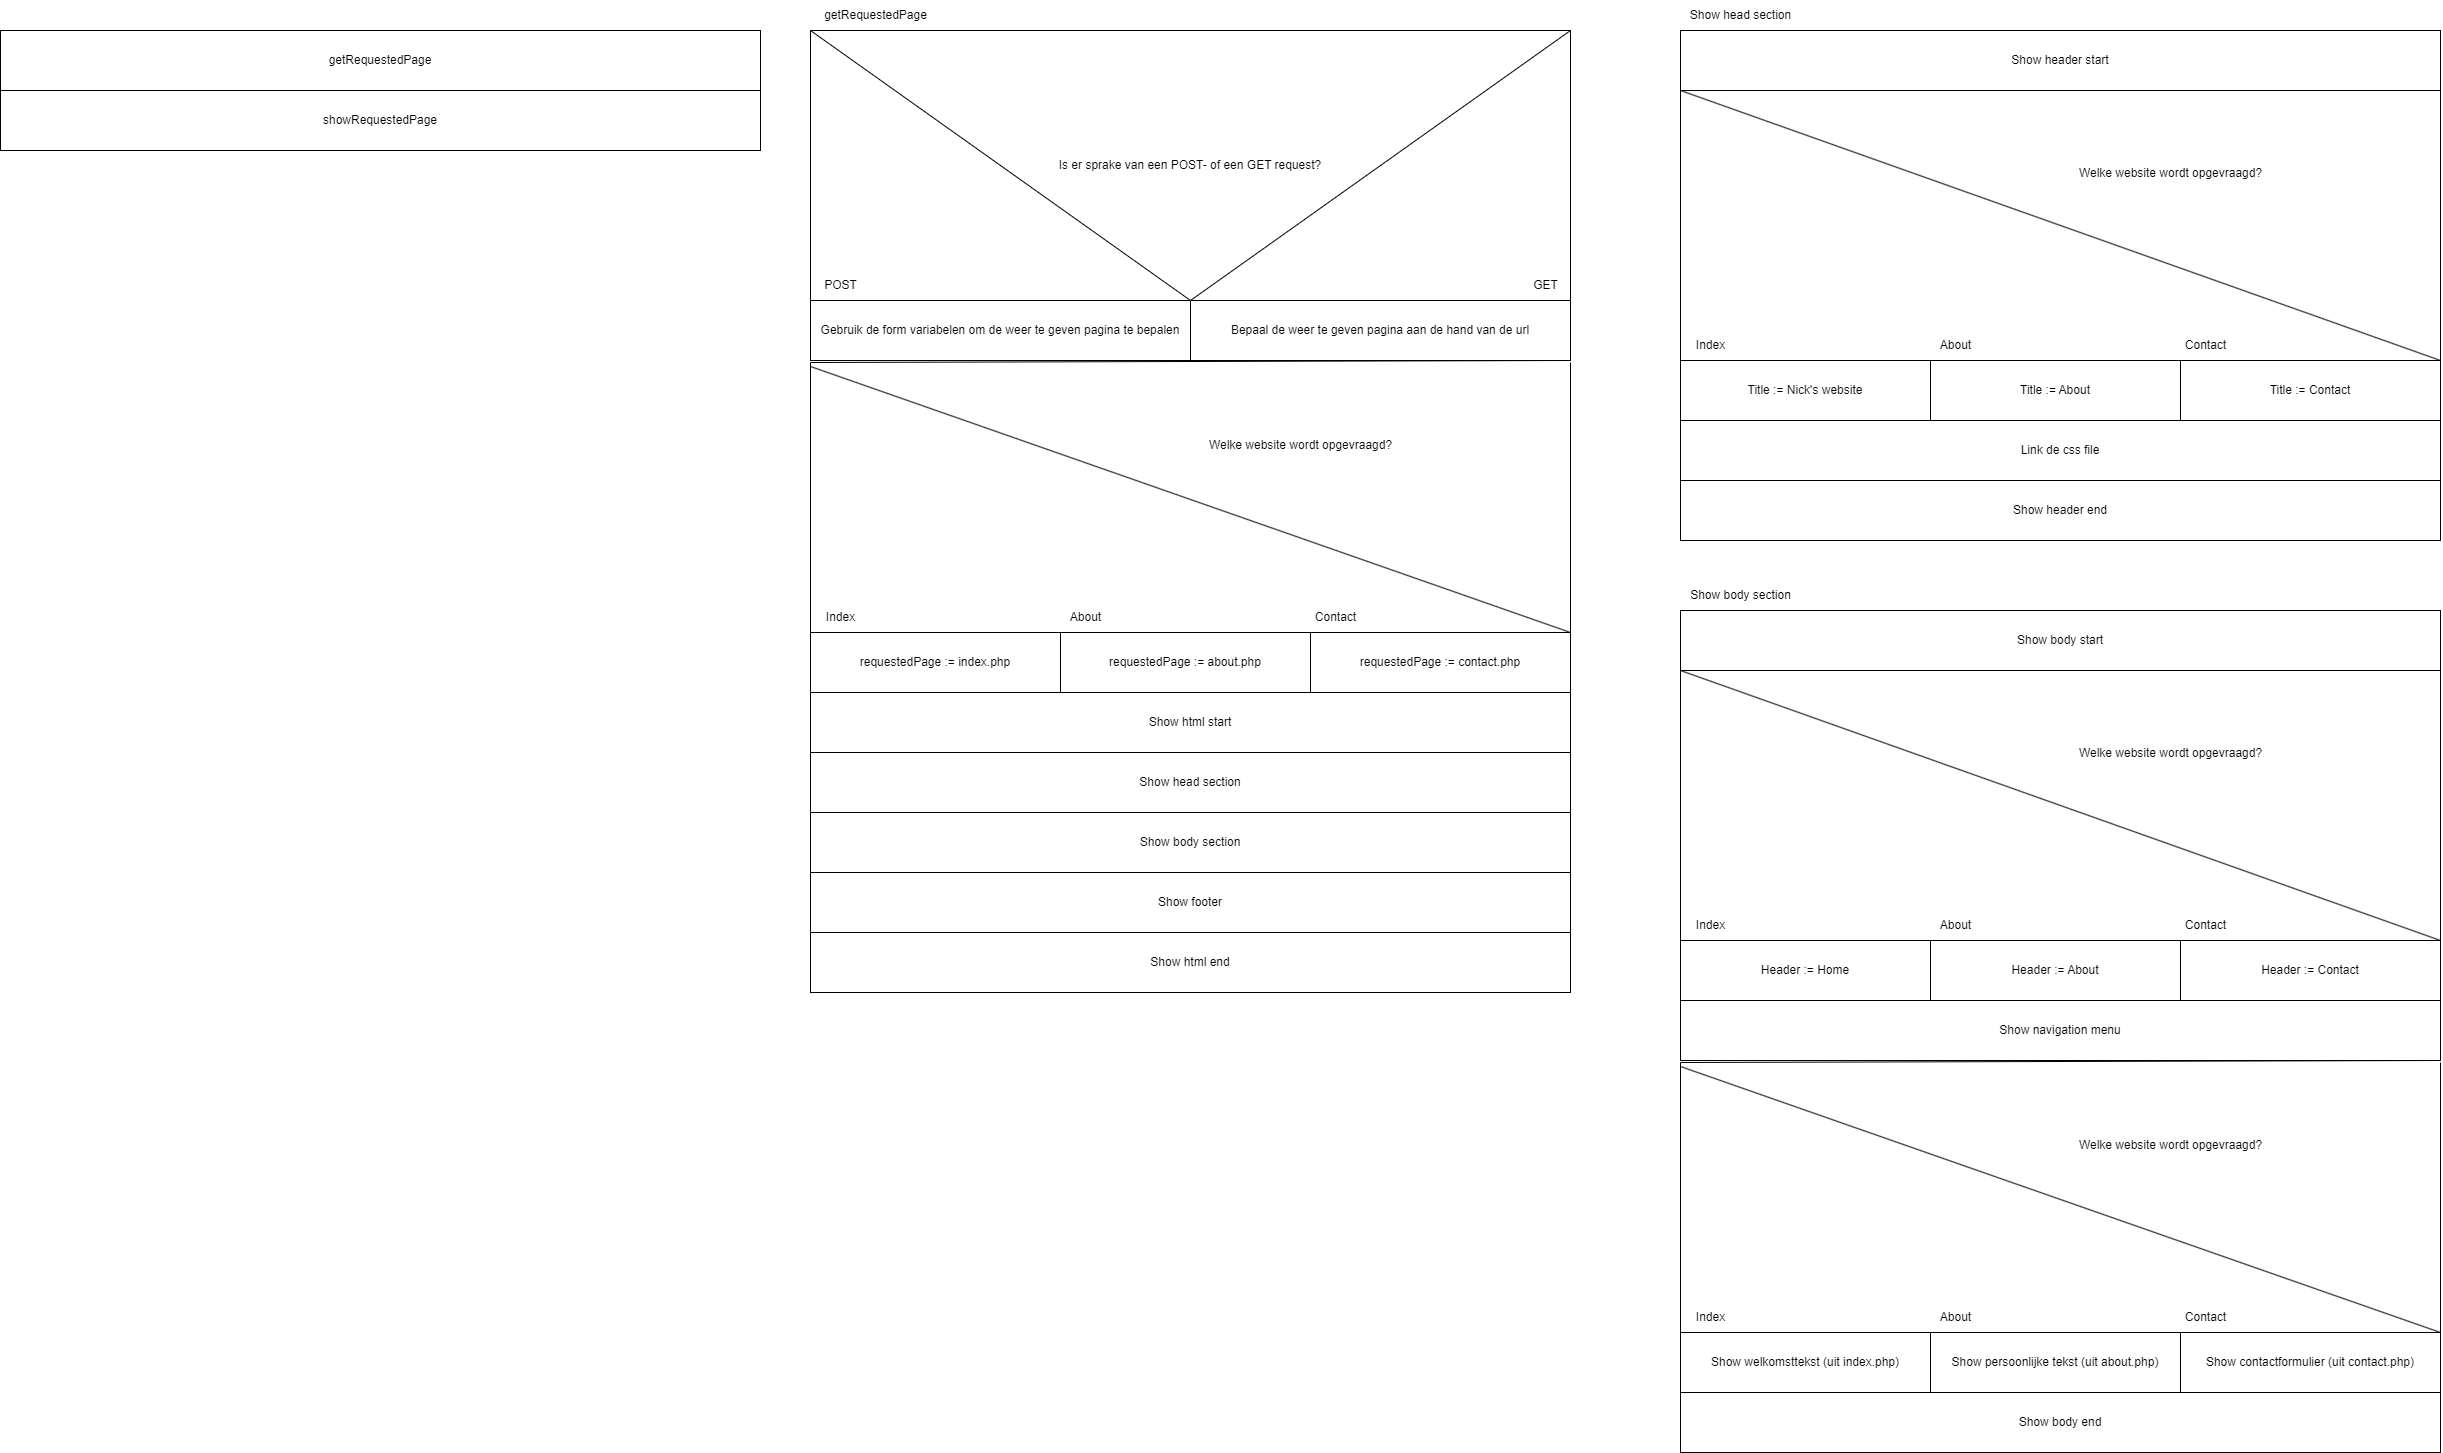

The diagram above was exported from draw.io. Its source (the exported page's mxGraphModel, read from the mxfile embedded in the PNG):
<mxGraphModel dx="1912" dy="3381" grid="1" gridSize="10" guides="1" tooltips="1" connect="1" arrows="1" fold="1" page="1" pageScale="1" pageWidth="827" pageHeight="1169" math="0" shadow="0">
  <root>
    <mxCell id="0" />
    <mxCell id="1" parent="0" />
    <mxCell id="MaRhLU0eJf-o-EJbhbEC-1" value="showRequestedPage" style="rounded=0;whiteSpace=wrap;html=1;" vertex="1" parent="1">
      <mxGeometry x="40" y="-1770" width="760" height="60" as="geometry" />
    </mxCell>
    <mxCell id="MaRhLU0eJf-o-EJbhbEC-2" value="getRequestedPage" style="rounded=0;whiteSpace=wrap;html=1;" vertex="1" parent="1">
      <mxGeometry x="40" y="-1830" width="760" height="60" as="geometry" />
    </mxCell>
    <mxCell id="MaRhLU0eJf-o-EJbhbEC-5" value="getRequestedPage" style="text;html=1;align=center;verticalAlign=middle;resizable=0;points=[];autosize=1;strokeColor=none;fillColor=none;" vertex="1" parent="1">
      <mxGeometry x="850" y="-1860" width="130" height="30" as="geometry" />
    </mxCell>
    <mxCell id="MaRhLU0eJf-o-EJbhbEC-6" value="Gebruik de form variabelen om de weer te geven pagina te bepalen" style="rounded=0;whiteSpace=wrap;html=1;" vertex="1" parent="1">
      <mxGeometry x="850" y="-1560" width="380" height="60" as="geometry" />
    </mxCell>
    <mxCell id="MaRhLU0eJf-o-EJbhbEC-7" value="Bepaal de weer te geven pagina aan de hand van de url" style="rounded=0;whiteSpace=wrap;html=1;" vertex="1" parent="1">
      <mxGeometry x="1230" y="-1560" width="380" height="60" as="geometry" />
    </mxCell>
    <mxCell id="MaRhLU0eJf-o-EJbhbEC-8" value="Is er sprake van een POST- of een GET request?" style="triangle;whiteSpace=wrap;html=1;direction=south;" vertex="1" parent="1">
      <mxGeometry x="850" y="-1830" width="760" height="270" as="geometry" />
    </mxCell>
    <mxCell id="MaRhLU0eJf-o-EJbhbEC-9" value="" style="endArrow=none;html=1;rounded=0;entryX=0;entryY=0;entryDx=0;entryDy=0;entryPerimeter=0;exitX=1;exitY=0;exitDx=0;exitDy=0;" edge="1" parent="1" target="MaRhLU0eJf-o-EJbhbEC-8">
      <mxGeometry width="50" height="50" relative="1" as="geometry">
        <mxPoint x="1610" y="-1560" as="sourcePoint" />
        <mxPoint x="1610" y="-1790" as="targetPoint" />
      </mxGeometry>
    </mxCell>
    <mxCell id="MaRhLU0eJf-o-EJbhbEC-10" value="" style="endArrow=none;html=1;rounded=0;entryX=0;entryY=1;entryDx=0;entryDy=0;exitX=0;exitY=0;exitDx=0;exitDy=0;" edge="1" parent="1">
      <mxGeometry width="50" height="50" relative="1" as="geometry">
        <mxPoint x="850" y="-1560" as="sourcePoint" />
        <mxPoint x="850" y="-1830" as="targetPoint" />
      </mxGeometry>
    </mxCell>
    <mxCell id="MaRhLU0eJf-o-EJbhbEC-11" value="POST" style="text;html=1;align=center;verticalAlign=middle;resizable=0;points=[];autosize=1;strokeColor=none;fillColor=none;" vertex="1" parent="1">
      <mxGeometry x="850" y="-1590" width="60" height="30" as="geometry" />
    </mxCell>
    <mxCell id="MaRhLU0eJf-o-EJbhbEC-12" value="GET" style="text;html=1;align=center;verticalAlign=middle;resizable=0;points=[];autosize=1;strokeColor=none;fillColor=none;" vertex="1" parent="1">
      <mxGeometry x="1560" y="-1590" width="50" height="30" as="geometry" />
    </mxCell>
    <mxCell id="MaRhLU0eJf-o-EJbhbEC-13" value="Show html start" style="rounded=0;whiteSpace=wrap;html=1;" vertex="1" parent="1">
      <mxGeometry x="850" y="-1168" width="760" height="60" as="geometry" />
    </mxCell>
    <mxCell id="MaRhLU0eJf-o-EJbhbEC-14" value="Show head section" style="rounded=0;whiteSpace=wrap;html=1;" vertex="1" parent="1">
      <mxGeometry x="850" y="-1108" width="760" height="60" as="geometry" />
    </mxCell>
    <mxCell id="MaRhLU0eJf-o-EJbhbEC-17" value="" style="endArrow=none;html=1;rounded=0;entryX=0;entryY=0;entryDx=0;entryDy=0;entryPerimeter=0;exitX=1;exitY=0;exitDx=0;exitDy=0;" edge="1" parent="1">
      <mxGeometry width="50" height="50" relative="1" as="geometry">
        <mxPoint x="2480" y="-1500" as="sourcePoint" />
        <mxPoint x="2480" y="-1770" as="targetPoint" />
      </mxGeometry>
    </mxCell>
    <mxCell id="MaRhLU0eJf-o-EJbhbEC-18" value="" style="endArrow=none;html=1;rounded=0;entryX=0;entryY=1;entryDx=0;entryDy=0;exitX=0;exitY=0;exitDx=0;exitDy=0;" edge="1" parent="1">
      <mxGeometry width="50" height="50" relative="1" as="geometry">
        <mxPoint x="1720" y="-1500" as="sourcePoint" />
        <mxPoint x="1720" y="-1770" as="targetPoint" />
      </mxGeometry>
    </mxCell>
    <mxCell id="MaRhLU0eJf-o-EJbhbEC-19" value="Index" style="text;html=1;align=center;verticalAlign=middle;resizable=0;points=[];autosize=1;strokeColor=none;fillColor=none;" vertex="1" parent="1">
      <mxGeometry x="1725" y="-1530" width="50" height="30" as="geometry" />
    </mxCell>
    <mxCell id="MaRhLU0eJf-o-EJbhbEC-20" value="About" style="text;html=1;align=center;verticalAlign=middle;resizable=0;points=[];autosize=1;strokeColor=none;fillColor=none;" vertex="1" parent="1">
      <mxGeometry x="1970" y="-1530" width="50" height="30" as="geometry" />
    </mxCell>
    <mxCell id="MaRhLU0eJf-o-EJbhbEC-21" value="Show head section" style="text;html=1;align=center;verticalAlign=middle;resizable=0;points=[];autosize=1;strokeColor=none;fillColor=none;" vertex="1" parent="1">
      <mxGeometry x="1720" y="-1860" width="120" height="30" as="geometry" />
    </mxCell>
    <mxCell id="MaRhLU0eJf-o-EJbhbEC-22" value="" style="endArrow=none;html=1;rounded=0;" edge="1" parent="1">
      <mxGeometry width="50" height="50" relative="1" as="geometry">
        <mxPoint x="2480" y="-1772" as="sourcePoint" />
        <mxPoint x="1720" y="-1772" as="targetPoint" />
      </mxGeometry>
    </mxCell>
    <mxCell id="MaRhLU0eJf-o-EJbhbEC-23" value="" style="endArrow=none;html=1;rounded=0;" edge="1" parent="1">
      <mxGeometry width="50" height="50" relative="1" as="geometry">
        <mxPoint x="2480" y="-1500" as="sourcePoint" />
        <mxPoint x="1720" y="-1770" as="targetPoint" />
      </mxGeometry>
    </mxCell>
    <mxCell id="MaRhLU0eJf-o-EJbhbEC-24" value="Welke website wordt opgevraagd?" style="text;html=1;align=center;verticalAlign=middle;resizable=0;points=[];autosize=1;strokeColor=none;fillColor=none;" vertex="1" parent="1">
      <mxGeometry x="2105" y="-1702" width="210" height="30" as="geometry" />
    </mxCell>
    <mxCell id="MaRhLU0eJf-o-EJbhbEC-25" value="Title := Nick's website" style="rounded=0;whiteSpace=wrap;html=1;" vertex="1" parent="1">
      <mxGeometry x="1720" y="-1500" width="250" height="60" as="geometry" />
    </mxCell>
    <mxCell id="MaRhLU0eJf-o-EJbhbEC-26" value="Title := About" style="rounded=0;whiteSpace=wrap;html=1;" vertex="1" parent="1">
      <mxGeometry x="1970" y="-1500" width="250" height="60" as="geometry" />
    </mxCell>
    <mxCell id="MaRhLU0eJf-o-EJbhbEC-27" value="Title := Contact" style="rounded=0;whiteSpace=wrap;html=1;" vertex="1" parent="1">
      <mxGeometry x="2220" y="-1500" width="260" height="60" as="geometry" />
    </mxCell>
    <mxCell id="MaRhLU0eJf-o-EJbhbEC-28" value="Contact" style="text;html=1;align=center;verticalAlign=middle;resizable=0;points=[];autosize=1;strokeColor=none;fillColor=none;" vertex="1" parent="1">
      <mxGeometry x="2215" y="-1530" width="60" height="30" as="geometry" />
    </mxCell>
    <mxCell id="MaRhLU0eJf-o-EJbhbEC-29" value="Link de css file" style="rounded=0;whiteSpace=wrap;html=1;" vertex="1" parent="1">
      <mxGeometry x="1720" y="-1440" width="760" height="60" as="geometry" />
    </mxCell>
    <mxCell id="MaRhLU0eJf-o-EJbhbEC-30" value="Show body section" style="rounded=0;whiteSpace=wrap;html=1;" vertex="1" parent="1">
      <mxGeometry x="850" y="-1048" width="760" height="60" as="geometry" />
    </mxCell>
    <mxCell id="MaRhLU0eJf-o-EJbhbEC-31" value="" style="endArrow=none;html=1;rounded=0;entryX=0;entryY=0;entryDx=0;entryDy=0;entryPerimeter=0;exitX=1;exitY=0;exitDx=0;exitDy=0;" edge="1" parent="1">
      <mxGeometry width="50" height="50" relative="1" as="geometry">
        <mxPoint x="2480" y="-920" as="sourcePoint" />
        <mxPoint x="2480" y="-1190" as="targetPoint" />
      </mxGeometry>
    </mxCell>
    <mxCell id="MaRhLU0eJf-o-EJbhbEC-32" value="" style="endArrow=none;html=1;rounded=0;entryX=0;entryY=1;entryDx=0;entryDy=0;exitX=0;exitY=0;exitDx=0;exitDy=0;" edge="1" parent="1">
      <mxGeometry width="50" height="50" relative="1" as="geometry">
        <mxPoint x="1720" y="-920" as="sourcePoint" />
        <mxPoint x="1720" y="-1190" as="targetPoint" />
      </mxGeometry>
    </mxCell>
    <mxCell id="MaRhLU0eJf-o-EJbhbEC-33" value="Index" style="text;html=1;align=center;verticalAlign=middle;resizable=0;points=[];autosize=1;strokeColor=none;fillColor=none;" vertex="1" parent="1">
      <mxGeometry x="1725" y="-950" width="50" height="30" as="geometry" />
    </mxCell>
    <mxCell id="MaRhLU0eJf-o-EJbhbEC-34" value="About" style="text;html=1;align=center;verticalAlign=middle;resizable=0;points=[];autosize=1;strokeColor=none;fillColor=none;" vertex="1" parent="1">
      <mxGeometry x="1970" y="-950" width="50" height="30" as="geometry" />
    </mxCell>
    <mxCell id="MaRhLU0eJf-o-EJbhbEC-35" value="Show body section" style="text;html=1;align=center;verticalAlign=middle;resizable=0;points=[];autosize=1;strokeColor=none;fillColor=none;" vertex="1" parent="1">
      <mxGeometry x="1720" y="-1280" width="120" height="30" as="geometry" />
    </mxCell>
    <mxCell id="MaRhLU0eJf-o-EJbhbEC-36" value="" style="endArrow=none;html=1;rounded=0;" edge="1" parent="1">
      <mxGeometry width="50" height="50" relative="1" as="geometry">
        <mxPoint x="2480" y="-1192" as="sourcePoint" />
        <mxPoint x="1720" y="-1192" as="targetPoint" />
      </mxGeometry>
    </mxCell>
    <mxCell id="MaRhLU0eJf-o-EJbhbEC-37" value="" style="endArrow=none;html=1;rounded=0;" edge="1" parent="1">
      <mxGeometry width="50" height="50" relative="1" as="geometry">
        <mxPoint x="2480" y="-920" as="sourcePoint" />
        <mxPoint x="1720" y="-1190" as="targetPoint" />
      </mxGeometry>
    </mxCell>
    <mxCell id="MaRhLU0eJf-o-EJbhbEC-38" value="Welke website wordt opgevraagd?" style="text;html=1;align=center;verticalAlign=middle;resizable=0;points=[];autosize=1;strokeColor=none;fillColor=none;" vertex="1" parent="1">
      <mxGeometry x="2105" y="-1122" width="210" height="30" as="geometry" />
    </mxCell>
    <mxCell id="MaRhLU0eJf-o-EJbhbEC-39" value="Header := Home" style="rounded=0;whiteSpace=wrap;html=1;" vertex="1" parent="1">
      <mxGeometry x="1720" y="-920" width="250" height="60" as="geometry" />
    </mxCell>
    <mxCell id="MaRhLU0eJf-o-EJbhbEC-40" value="Header := About" style="rounded=0;whiteSpace=wrap;html=1;" vertex="1" parent="1">
      <mxGeometry x="1970" y="-920" width="250" height="60" as="geometry" />
    </mxCell>
    <mxCell id="MaRhLU0eJf-o-EJbhbEC-41" value="Header := Contact" style="rounded=0;whiteSpace=wrap;html=1;" vertex="1" parent="1">
      <mxGeometry x="2220" y="-920" width="260" height="60" as="geometry" />
    </mxCell>
    <mxCell id="MaRhLU0eJf-o-EJbhbEC-42" value="Contact" style="text;html=1;align=center;verticalAlign=middle;resizable=0;points=[];autosize=1;strokeColor=none;fillColor=none;" vertex="1" parent="1">
      <mxGeometry x="2215" y="-950" width="60" height="30" as="geometry" />
    </mxCell>
    <mxCell id="MaRhLU0eJf-o-EJbhbEC-43" value="Show navigation menu" style="rounded=0;whiteSpace=wrap;html=1;" vertex="1" parent="1">
      <mxGeometry x="1720" y="-860" width="760" height="60" as="geometry" />
    </mxCell>
    <mxCell id="MaRhLU0eJf-o-EJbhbEC-44" value="" style="endArrow=none;html=1;rounded=0;entryX=0;entryY=0;entryDx=0;entryDy=0;entryPerimeter=0;exitX=1;exitY=0;exitDx=0;exitDy=0;" edge="1" parent="1">
      <mxGeometry width="50" height="50" relative="1" as="geometry">
        <mxPoint x="2480" y="-528" as="sourcePoint" />
        <mxPoint x="2480" y="-798" as="targetPoint" />
      </mxGeometry>
    </mxCell>
    <mxCell id="MaRhLU0eJf-o-EJbhbEC-45" value="" style="endArrow=none;html=1;rounded=0;entryX=0;entryY=1;entryDx=0;entryDy=0;exitX=0;exitY=0;exitDx=0;exitDy=0;" edge="1" parent="1">
      <mxGeometry width="50" height="50" relative="1" as="geometry">
        <mxPoint x="1720" y="-528" as="sourcePoint" />
        <mxPoint x="1720" y="-798" as="targetPoint" />
      </mxGeometry>
    </mxCell>
    <mxCell id="MaRhLU0eJf-o-EJbhbEC-46" value="Index" style="text;html=1;align=center;verticalAlign=middle;resizable=0;points=[];autosize=1;strokeColor=none;fillColor=none;" vertex="1" parent="1">
      <mxGeometry x="1725" y="-558" width="50" height="30" as="geometry" />
    </mxCell>
    <mxCell id="MaRhLU0eJf-o-EJbhbEC-47" value="About" style="text;html=1;align=center;verticalAlign=middle;resizable=0;points=[];autosize=1;strokeColor=none;fillColor=none;" vertex="1" parent="1">
      <mxGeometry x="1970" y="-558" width="50" height="30" as="geometry" />
    </mxCell>
    <mxCell id="MaRhLU0eJf-o-EJbhbEC-48" value="" style="endArrow=none;html=1;rounded=0;entryX=0;entryY=1.011;entryDx=0;entryDy=0;entryPerimeter=0;" edge="1" parent="1">
      <mxGeometry width="50" height="50" relative="1" as="geometry">
        <mxPoint x="2480" y="-800" as="sourcePoint" />
        <mxPoint x="1720" y="-798" as="targetPoint" />
      </mxGeometry>
    </mxCell>
    <mxCell id="MaRhLU0eJf-o-EJbhbEC-49" value="" style="endArrow=none;html=1;rounded=0;entryX=0;entryY=1.144;entryDx=0;entryDy=0;entryPerimeter=0;" edge="1" parent="1">
      <mxGeometry width="50" height="50" relative="1" as="geometry">
        <mxPoint x="2480" y="-528" as="sourcePoint" />
        <mxPoint x="1720" y="-794" as="targetPoint" />
      </mxGeometry>
    </mxCell>
    <mxCell id="MaRhLU0eJf-o-EJbhbEC-50" value="Welke website wordt opgevraagd?" style="text;html=1;align=center;verticalAlign=middle;resizable=0;points=[];autosize=1;strokeColor=none;fillColor=none;" vertex="1" parent="1">
      <mxGeometry x="2105" y="-730" width="210" height="30" as="geometry" />
    </mxCell>
    <mxCell id="MaRhLU0eJf-o-EJbhbEC-51" value="Show welkomsttekst (uit index.php)" style="rounded=0;whiteSpace=wrap;html=1;" vertex="1" parent="1">
      <mxGeometry x="1720" y="-528" width="250" height="60" as="geometry" />
    </mxCell>
    <mxCell id="MaRhLU0eJf-o-EJbhbEC-52" value="Show persoonlijke tekst (uit about.php)" style="rounded=0;whiteSpace=wrap;html=1;" vertex="1" parent="1">
      <mxGeometry x="1970" y="-528" width="250" height="60" as="geometry" />
    </mxCell>
    <mxCell id="MaRhLU0eJf-o-EJbhbEC-53" value="Show contactformulier (uit contact.php)" style="rounded=0;whiteSpace=wrap;html=1;" vertex="1" parent="1">
      <mxGeometry x="2220" y="-528" width="260" height="60" as="geometry" />
    </mxCell>
    <mxCell id="MaRhLU0eJf-o-EJbhbEC-54" value="Contact" style="text;html=1;align=center;verticalAlign=middle;resizable=0;points=[];autosize=1;strokeColor=none;fillColor=none;" vertex="1" parent="1">
      <mxGeometry x="2215" y="-558" width="60" height="30" as="geometry" />
    </mxCell>
    <mxCell id="MaRhLU0eJf-o-EJbhbEC-55" value="Show footer" style="rounded=0;whiteSpace=wrap;html=1;" vertex="1" parent="1">
      <mxGeometry x="850" y="-988" width="760" height="60" as="geometry" />
    </mxCell>
    <mxCell id="MaRhLU0eJf-o-EJbhbEC-56" value="Show html end" style="rounded=0;whiteSpace=wrap;html=1;" vertex="1" parent="1">
      <mxGeometry x="850" y="-928" width="760" height="60" as="geometry" />
    </mxCell>
    <mxCell id="MaRhLU0eJf-o-EJbhbEC-57" value="" style="endArrow=none;html=1;rounded=0;entryX=0;entryY=0;entryDx=0;entryDy=0;entryPerimeter=0;exitX=1;exitY=0;exitDx=0;exitDy=0;" edge="1" parent="1">
      <mxGeometry width="50" height="50" relative="1" as="geometry">
        <mxPoint x="1610" y="-1228" as="sourcePoint" />
        <mxPoint x="1610" y="-1498" as="targetPoint" />
      </mxGeometry>
    </mxCell>
    <mxCell id="MaRhLU0eJf-o-EJbhbEC-58" value="" style="endArrow=none;html=1;rounded=0;entryX=0;entryY=1;entryDx=0;entryDy=0;exitX=0;exitY=0;exitDx=0;exitDy=0;" edge="1" parent="1">
      <mxGeometry width="50" height="50" relative="1" as="geometry">
        <mxPoint x="850" y="-1228" as="sourcePoint" />
        <mxPoint x="850" y="-1498" as="targetPoint" />
      </mxGeometry>
    </mxCell>
    <mxCell id="MaRhLU0eJf-o-EJbhbEC-59" value="Index" style="text;html=1;align=center;verticalAlign=middle;resizable=0;points=[];autosize=1;strokeColor=none;fillColor=none;" vertex="1" parent="1">
      <mxGeometry x="855" y="-1258" width="50" height="30" as="geometry" />
    </mxCell>
    <mxCell id="MaRhLU0eJf-o-EJbhbEC-60" value="About" style="text;html=1;align=center;verticalAlign=middle;resizable=0;points=[];autosize=1;strokeColor=none;fillColor=none;" vertex="1" parent="1">
      <mxGeometry x="1100" y="-1258" width="50" height="30" as="geometry" />
    </mxCell>
    <mxCell id="MaRhLU0eJf-o-EJbhbEC-61" value="" style="endArrow=none;html=1;rounded=0;entryX=0;entryY=1.011;entryDx=0;entryDy=0;entryPerimeter=0;" edge="1" parent="1">
      <mxGeometry width="50" height="50" relative="1" as="geometry">
        <mxPoint x="1610" y="-1500" as="sourcePoint" />
        <mxPoint x="850" y="-1498" as="targetPoint" />
      </mxGeometry>
    </mxCell>
    <mxCell id="MaRhLU0eJf-o-EJbhbEC-62" value="" style="endArrow=none;html=1;rounded=0;entryX=0;entryY=1.144;entryDx=0;entryDy=0;entryPerimeter=0;" edge="1" parent="1">
      <mxGeometry width="50" height="50" relative="1" as="geometry">
        <mxPoint x="1610" y="-1228" as="sourcePoint" />
        <mxPoint x="850" y="-1494" as="targetPoint" />
      </mxGeometry>
    </mxCell>
    <mxCell id="MaRhLU0eJf-o-EJbhbEC-63" value="Welke website wordt opgevraagd?" style="text;html=1;align=center;verticalAlign=middle;resizable=0;points=[];autosize=1;strokeColor=none;fillColor=none;" vertex="1" parent="1">
      <mxGeometry x="1235" y="-1430" width="210" height="30" as="geometry" />
    </mxCell>
    <mxCell id="MaRhLU0eJf-o-EJbhbEC-64" value="requestedPage := index.php" style="rounded=0;whiteSpace=wrap;html=1;" vertex="1" parent="1">
      <mxGeometry x="850" y="-1228" width="250" height="60" as="geometry" />
    </mxCell>
    <mxCell id="MaRhLU0eJf-o-EJbhbEC-65" value="requestedPage := about.php" style="rounded=0;whiteSpace=wrap;html=1;" vertex="1" parent="1">
      <mxGeometry x="1100" y="-1228" width="250" height="60" as="geometry" />
    </mxCell>
    <mxCell id="MaRhLU0eJf-o-EJbhbEC-66" value="requestedPage := contact.php" style="rounded=0;whiteSpace=wrap;html=1;" vertex="1" parent="1">
      <mxGeometry x="1350" y="-1228" width="260" height="60" as="geometry" />
    </mxCell>
    <mxCell id="MaRhLU0eJf-o-EJbhbEC-67" value="Contact" style="text;html=1;align=center;verticalAlign=middle;resizable=0;points=[];autosize=1;strokeColor=none;fillColor=none;" vertex="1" parent="1">
      <mxGeometry x="1345" y="-1258" width="60" height="30" as="geometry" />
    </mxCell>
    <mxCell id="MaRhLU0eJf-o-EJbhbEC-68" value="Show header start" style="rounded=0;whiteSpace=wrap;html=1;" vertex="1" parent="1">
      <mxGeometry x="1720" y="-1830" width="760" height="60" as="geometry" />
    </mxCell>
    <mxCell id="MaRhLU0eJf-o-EJbhbEC-69" value="Show header end" style="rounded=0;whiteSpace=wrap;html=1;" vertex="1" parent="1">
      <mxGeometry x="1720" y="-1380" width="760" height="60" as="geometry" />
    </mxCell>
    <mxCell id="MaRhLU0eJf-o-EJbhbEC-70" value="Show body start" style="rounded=0;whiteSpace=wrap;html=1;" vertex="1" parent="1">
      <mxGeometry x="1720" y="-1250" width="760" height="60" as="geometry" />
    </mxCell>
    <mxCell id="MaRhLU0eJf-o-EJbhbEC-71" value="Show body end" style="rounded=0;whiteSpace=wrap;html=1;" vertex="1" parent="1">
      <mxGeometry x="1720" y="-468" width="760" height="60" as="geometry" />
    </mxCell>
  </root>
</mxGraphModel>